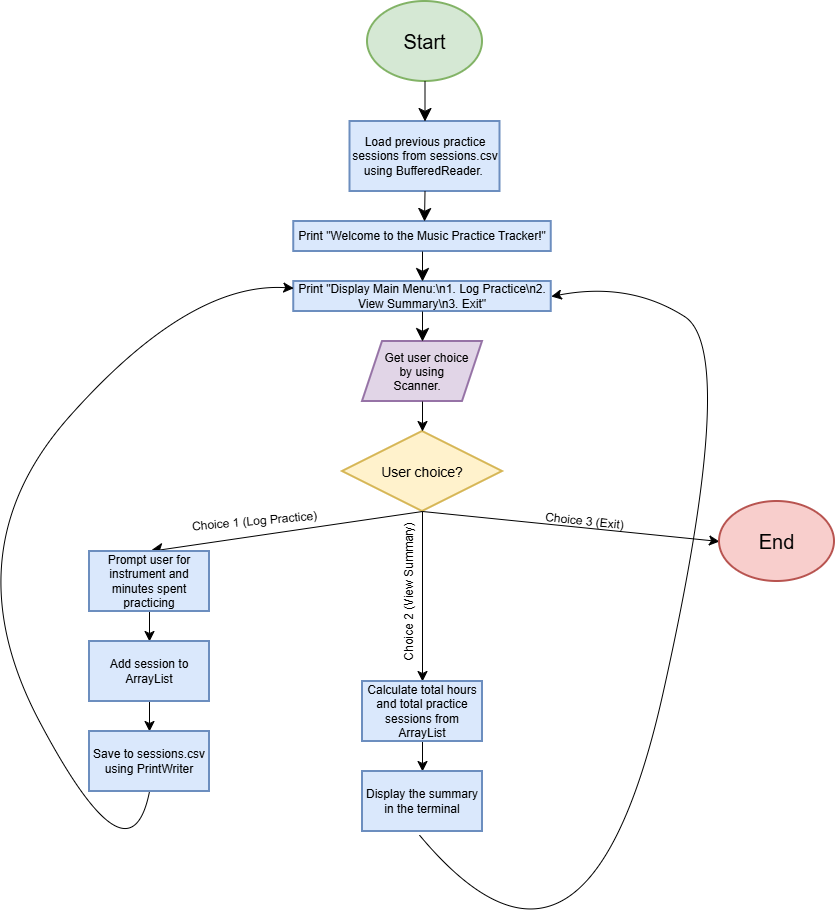

The diagram above was exported from draw.io. Its source (the exported page's mxGraphModel, read from the mxfile embedded in the PNG):
<mxGraphModel dx="1266" dy="621" grid="1" gridSize="10" guides="1" tooltips="1" connect="1" arrows="1" fold="1" page="1" pageScale="1" pageWidth="850" pageHeight="1100" math="0" shadow="0">
  <root>
    <mxCell id="0" />
    <mxCell id="1" parent="0" />
    <mxCell id="QLbJeh8kmKi7z8iSQaRY-1" parent="1" style="ellipse;whiteSpace=wrap;html=1;shapeInside=1;fillColor=#d5e8d4;strokeColor=#82b366;strokeWidth=2;" value="&lt;font style=&quot;font-size: 20px;&quot;&gt;Start&lt;/font&gt;" vertex="1">
      <mxGeometry height="80" width="115" x="368" y="10" as="geometry" />
    </mxCell>
    <mxCell id="QLbJeh8kmKi7z8iSQaRY-4" parent="1" style="rounded=0;whiteSpace=wrap;html=1;fillColor=#dae8fc;strokeColor=#6c8ebf;strokeWidth=2;" value="Load previous practice sessions from sessions.csv using BufferedReader.&amp;nbsp;" vertex="1">
      <mxGeometry height="70" width="150" x="350.5" y="130" as="geometry" />
    </mxCell>
    <mxCell id="QLbJeh8kmKi7z8iSQaRY-5" edge="1" parent="1" source="QLbJeh8kmKi7z8iSQaRY-1" style="endArrow=classic;html=1;rounded=0;fontSize=12;defaultLabelBackgroundColor=page;startSize=8;endSize=11;curved=1;exitX=0.5;exitY=1;exitDx=0;exitDy=0;entryX=0.5;entryY=0;entryDx=0;entryDy=0;" target="QLbJeh8kmKi7z8iSQaRY-4" value="">
      <mxGeometry height="50" relative="1" width="50" as="geometry">
        <mxPoint x="410" y="160" as="sourcePoint" />
        <mxPoint x="460" y="110" as="targetPoint" />
      </mxGeometry>
    </mxCell>
    <mxCell id="QLbJeh8kmKi7z8iSQaRY-6" parent="1" style="rounded=0;whiteSpace=wrap;html=1;fillColor=#dae8fc;strokeColor=#6c8ebf;strokeWidth=2;" value="Print &quot;Welcome to the Music Practice Tracker!&quot;" vertex="1">
      <mxGeometry height="30" width="257.5" x="294.25" y="230" as="geometry" />
    </mxCell>
    <mxCell id="QLbJeh8kmKi7z8iSQaRY-7" edge="1" parent="1" source="QLbJeh8kmKi7z8iSQaRY-4" style="endArrow=classic;html=1;rounded=0;fontSize=12;defaultLabelBackgroundColor=page;startSize=8;endSize=11;curved=1;exitX=0.5;exitY=1;exitDx=0;exitDy=0;entryX=0.5;entryY=0;entryDx=0;entryDy=0;" value="">
      <mxGeometry height="50" relative="1" width="50" as="geometry">
        <mxPoint x="425" y="190" as="sourcePoint" />
        <mxPoint x="425" y="230" as="targetPoint" />
      </mxGeometry>
    </mxCell>
    <mxCell id="QLbJeh8kmKi7z8iSQaRY-8" parent="1" style="shape=parallelogram;perimeter=parallelogramPerimeter;whiteSpace=wrap;html=1;shapeInside=1;fixedSize=1;fillColor=#e1d5e7;strokeColor=#9673a6;strokeWidth=2;" value="Get user choice by using Scanner." vertex="1">
      <mxGeometry height="60" width="120" x="363" y="350" as="geometry" />
    </mxCell>
    <mxCell id="QLbJeh8kmKi7z8iSQaRY-13" parent="1" style="rounded=0;whiteSpace=wrap;html=1;fillColor=#dae8fc;strokeColor=#6c8ebf;strokeWidth=2;" value="Print &quot;Display Main Menu:\n1. Log Practice\n2. View Summary\n3. Exit&quot;" vertex="1">
      <mxGeometry height="30" width="257.5" x="294.25" y="290" as="geometry" />
    </mxCell>
    <mxCell id="QLbJeh8kmKi7z8iSQaRY-15" edge="1" parent="1" source="QLbJeh8kmKi7z8iSQaRY-6" style="endArrow=classic;html=1;rounded=0;fontSize=12;defaultLabelBackgroundColor=page;startSize=8;endSize=11;curved=1;exitX=0.5;exitY=1;exitDx=0;exitDy=0;entryX=0.5;entryY=0;entryDx=0;entryDy=0;" target="QLbJeh8kmKi7z8iSQaRY-13" value="">
      <mxGeometry height="50" relative="1" width="50" as="geometry">
        <mxPoint x="380" y="340" as="sourcePoint" />
        <mxPoint x="430" y="290" as="targetPoint" />
      </mxGeometry>
    </mxCell>
    <mxCell id="QLbJeh8kmKi7z8iSQaRY-17" edge="1" parent="1" source="QLbJeh8kmKi7z8iSQaRY-13" style="endArrow=classic;html=1;rounded=0;fontSize=12;defaultLabelBackgroundColor=page;startSize=8;endSize=11;curved=1;exitX=0.5;exitY=1;exitDx=0;exitDy=0;entryX=0.5;entryY=0;entryDx=0;entryDy=0;" target="QLbJeh8kmKi7z8iSQaRY-8" value="">
      <mxGeometry height="50" relative="1" width="50" as="geometry">
        <mxPoint x="300.5" y="380" as="sourcePoint" />
        <mxPoint x="350.5" y="330" as="targetPoint" />
      </mxGeometry>
    </mxCell>
    <mxCell id="QLbJeh8kmKi7z8iSQaRY-18" parent="1" style="rhombus;whiteSpace=wrap;html=1;shapeInside=1;fillColor=#fff2cc;strokeColor=#d6b656;strokeWidth=2;" value="&lt;font style=&quot;font-size: 14px;&quot;&gt;User choice?&lt;/font&gt;" vertex="1">
      <mxGeometry height="80" width="160" x="343" y="440" as="geometry" />
    </mxCell>
    <mxCell id="QLbJeh8kmKi7z8iSQaRY-19" edge="1" parent="1" source="QLbJeh8kmKi7z8iSQaRY-8" style="endArrow=classic;html=1;rounded=0;fontSize=12;defaultLabelBackgroundColor=page;startSize=8;endSize=8;curved=1;exitX=0.5;exitY=1;exitDx=0;exitDy=0;entryX=0.5;entryY=0;entryDx=0;entryDy=0;" target="QLbJeh8kmKi7z8iSQaRY-18" value="">
      <mxGeometry height="50" relative="1" width="50" as="geometry">
        <mxPoint x="500.5" y="400" as="sourcePoint" />
        <mxPoint x="550.5" y="350" as="targetPoint" />
      </mxGeometry>
    </mxCell>
    <mxCell id="QLbJeh8kmKi7z8iSQaRY-23" edge="1" parent="1" source="QLbJeh8kmKi7z8iSQaRY-18" style="endArrow=classic;html=1;rounded=0;fontSize=12;defaultLabelBackgroundColor=page;startSize=8;endSize=11;curved=1;exitX=0.5;exitY=1;exitDx=0;exitDy=0;entryX=0.5;entryY=0;entryDx=0;entryDy=0;" target="QLbJeh8kmKi7z8iSQaRY-34" value="">
      <mxGeometry height="50" relative="1" width="50" as="geometry">
        <mxPoint x="370" y="800" as="sourcePoint" />
        <mxPoint x="150" y="560" as="targetPoint" />
      </mxGeometry>
    </mxCell>
    <mxCell id="QLbJeh8kmKi7z8iSQaRY-24" edge="1" parent="1" source="QLbJeh8kmKi7z8iSQaRY-18" style="endArrow=classic;html=1;rounded=0;fontSize=12;defaultLabelBackgroundColor=page;startSize=8;endSize=8;curved=1;exitX=0.5;exitY=1;exitDx=0;exitDy=0;" value="">
      <mxGeometry height="50" relative="1" width="50" as="geometry">
        <mxPoint x="370" y="800" as="sourcePoint" />
        <mxPoint x="423" y="690" as="targetPoint" />
      </mxGeometry>
    </mxCell>
    <mxCell id="QLbJeh8kmKi7z8iSQaRY-25" edge="1" parent="1" source="QLbJeh8kmKi7z8iSQaRY-18" style="endArrow=classic;html=1;rounded=0;fontSize=12;defaultLabelBackgroundColor=page;startSize=8;endSize=8;curved=1;exitX=0.5;exitY=1;exitDx=0;exitDy=0;entryX=0;entryY=0.5;entryDx=0;entryDy=0;" target="QLbJeh8kmKi7z8iSQaRY-33" value="">
      <mxGeometry height="50" relative="1" width="50" as="geometry">
        <mxPoint x="370" y="800" as="sourcePoint" />
        <mxPoint x="710" y="560" as="targetPoint" />
      </mxGeometry>
    </mxCell>
    <mxCell id="QLbJeh8kmKi7z8iSQaRY-26" parent="1" style="text;html=1;whiteSpace=wrap;strokeColor=none;fillColor=none;align=center;verticalAlign=middle;rounded=0;rotation=-5;" value="Choice 1 (Log Practice)" vertex="1">
      <mxGeometry height="20" width="130.5" x="190" y="520" as="geometry" />
    </mxCell>
    <mxCell id="QLbJeh8kmKi7z8iSQaRY-30" parent="1" style="text;html=1;whiteSpace=wrap;strokeColor=none;fillColor=none;align=center;verticalAlign=middle;rounded=0;rotation=-90;" value="Choice 2 (View Summary)" vertex="1">
      <mxGeometry height="20" width="160" x="330" y="590" as="geometry" />
    </mxCell>
    <mxCell id="QLbJeh8kmKi7z8iSQaRY-32" parent="1" style="text;html=1;whiteSpace=wrap;strokeColor=none;fillColor=none;align=center;verticalAlign=middle;rounded=0;rotation=6;" value="Choice 3 (Exit)" vertex="1">
      <mxGeometry height="20" width="130.5" x="520.003261477963" y="519.9988591952022" as="geometry" />
    </mxCell>
    <mxCell id="QLbJeh8kmKi7z8iSQaRY-33" parent="1" style="ellipse;whiteSpace=wrap;html=1;shapeInside=1;fillColor=#f8cecc;strokeColor=#b85450;strokeWidth=2;" value="&lt;font style=&quot;font-size: 20px;&quot;&gt;End&lt;/font&gt;" vertex="1">
      <mxGeometry height="80" width="115" x="720" y="510" as="geometry" />
    </mxCell>
    <mxCell id="QLbJeh8kmKi7z8iSQaRY-37" edge="1" parent="1" source="QLbJeh8kmKi7z8iSQaRY-34" style="edgeStyle=none;curved=1;rounded=0;curveGeometry=1;orthogonalLoop=1;jettySize=auto;html=1;exitX=0.5;exitY=1;exitDx=0;exitDy=0;entryX=0.5;entryY=0;entryDx=0;entryDy=0;fontSize=12;defaultLabelBackgroundColor=page;startSize=8;endSize=8;" target="QLbJeh8kmKi7z8iSQaRY-36">
      <mxGeometry relative="1" as="geometry" />
    </mxCell>
    <mxCell id="QLbJeh8kmKi7z8iSQaRY-34" parent="1" style="rounded=0;whiteSpace=wrap;html=1;fillColor=#dae8fc;strokeColor=#6c8ebf;strokeWidth=2;" value="Prompt user for instrument and minutes spent practicing" vertex="1">
      <mxGeometry height="60" width="120" x="90" y="560" as="geometry" />
    </mxCell>
    <mxCell id="QLbJeh8kmKi7z8iSQaRY-39" edge="1" parent="1" source="QLbJeh8kmKi7z8iSQaRY-36" style="edgeStyle=none;curved=1;rounded=0;curveGeometry=1;orthogonalLoop=1;jettySize=auto;html=1;exitX=0.5;exitY=1;exitDx=0;exitDy=0;entryX=0.5;entryY=0;entryDx=0;entryDy=0;fontSize=12;defaultLabelBackgroundColor=page;startSize=8;endSize=8;" target="QLbJeh8kmKi7z8iSQaRY-38">
      <mxGeometry relative="1" as="geometry" />
    </mxCell>
    <mxCell id="QLbJeh8kmKi7z8iSQaRY-36" parent="1" style="rounded=0;whiteSpace=wrap;html=1;fillColor=#dae8fc;strokeColor=#6c8ebf;strokeWidth=2;" value="Add session to ArrayList" vertex="1">
      <mxGeometry height="60" width="120" x="90" y="650" as="geometry" />
    </mxCell>
    <mxCell id="QLbJeh8kmKi7z8iSQaRY-40" edge="1" parent="1" source="QLbJeh8kmKi7z8iSQaRY-38" style="edgeStyle=none;curved=1;rounded=0;curveGeometry=1;orthogonalLoop=1;jettySize=auto;html=1;exitX=0.5;exitY=1;exitDx=0;exitDy=0;fontSize=12;defaultLabelBackgroundColor=page;startSize=8;endSize=8;" target="QLbJeh8kmKi7z8iSQaRY-13">
      <mxGeometry relative="1" x="-0.0084" as="geometry">
        <Array as="points">
          <mxPoint x="130" y="900" />
          <mxPoint x="-50" y="560" />
          <mxPoint x="190" y="290" />
        </Array>
        <mxPoint x="290" y="310" as="targetPoint" />
      </mxGeometry>
    </mxCell>
    <mxCell id="QLbJeh8kmKi7z8iSQaRY-38" parent="1" style="rounded=0;whiteSpace=wrap;html=1;fillColor=#dae8fc;strokeColor=#6c8ebf;strokeWidth=2;" value="Save to sessions.csv using PrintWriter" vertex="1">
      <mxGeometry height="60" width="120" x="90" y="740" as="geometry" />
    </mxCell>
    <mxCell id="QLbJeh8kmKi7z8iSQaRY-43" edge="1" parent="1" source="QLbJeh8kmKi7z8iSQaRY-41" style="edgeStyle=none;curved=1;rounded=0;curveGeometry=1;orthogonalLoop=1;jettySize=auto;html=1;exitX=0.5;exitY=1;exitDx=0;exitDy=0;entryX=0.5;entryY=0;entryDx=0;entryDy=0;fontSize=12;defaultLabelBackgroundColor=page;startSize=8;endSize=8;" target="QLbJeh8kmKi7z8iSQaRY-42">
      <mxGeometry relative="1" as="geometry" />
    </mxCell>
    <mxCell id="QLbJeh8kmKi7z8iSQaRY-41" parent="1" style="rounded=0;whiteSpace=wrap;html=1;fillColor=#dae8fc;strokeColor=#6c8ebf;strokeWidth=2;" value="Calculate total hours and total practice sessions from ArrayList" vertex="1">
      <mxGeometry height="60" width="120" x="363" y="690" as="geometry" />
    </mxCell>
    <mxCell id="QLbJeh8kmKi7z8iSQaRY-44" edge="1" parent="1" style="edgeStyle=none;curved=1;rounded=0;curveGeometry=1;orthogonalLoop=1;jettySize=auto;html=1;exitX=0.5;exitY=1;exitDx=0;exitDy=0;entryX=1;entryY=0.5;entryDx=0;entryDy=0;fontSize=12;defaultLabelBackgroundColor=page;startSize=8;endSize=8;" target="QLbJeh8kmKi7z8iSQaRY-13">
      <mxGeometry relative="1" x="-0.0933" as="geometry">
        <Array as="points">
          <mxPoint x="587" y="1043.64" />
          <mxPoint x="740" y="360" />
          <mxPoint x="630" y="290" />
        </Array>
        <mxPoint x="420.0000000000001" y="843.64" as="sourcePoint" />
        <mxPoint x="474.5454545454545" y="370.00363636363636" as="targetPoint" />
      </mxGeometry>
    </mxCell>
    <mxCell id="QLbJeh8kmKi7z8iSQaRY-42" parent="1" style="rounded=0;whiteSpace=wrap;html=1;fillColor=#dae8fc;strokeColor=#6c8ebf;strokeWidth=2;" value="Display the summary in the terminal" vertex="1">
      <mxGeometry height="60" width="120" x="363" y="780" as="geometry" />
    </mxCell>
  </root>
</mxGraphModel>